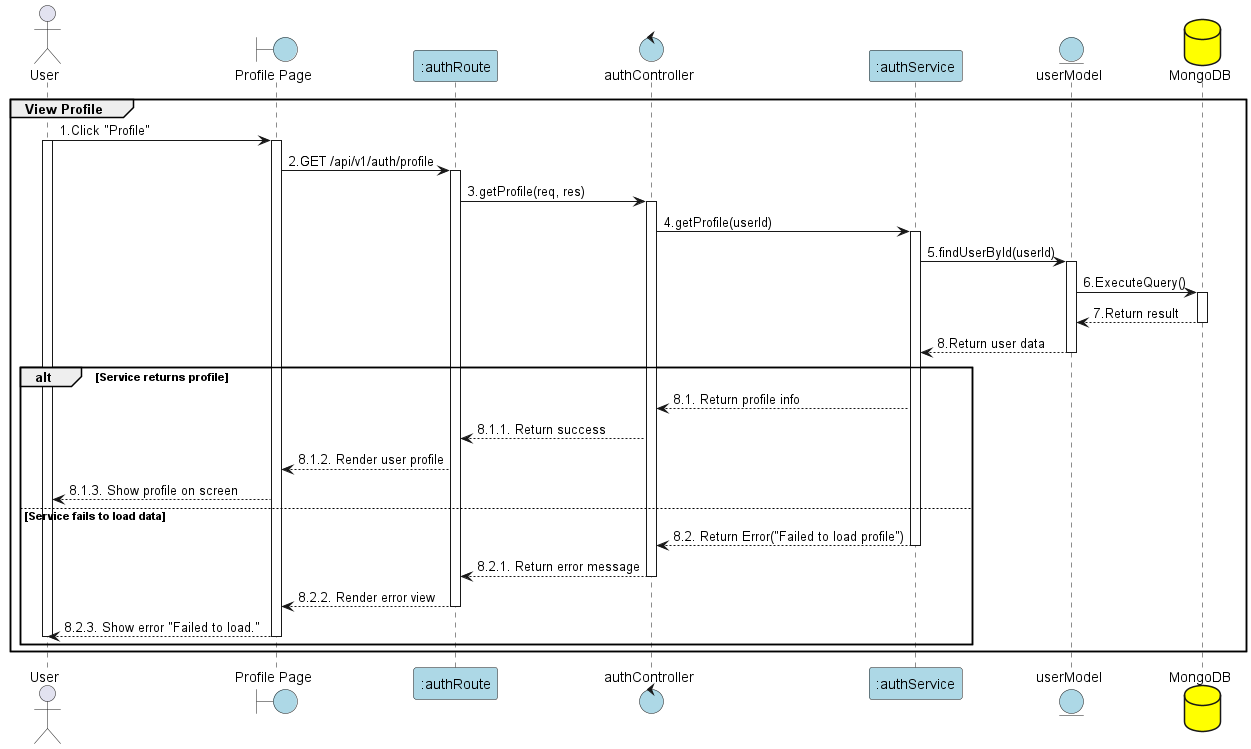

The diagram above was rendered by PlantUML. Its source (embedded in the PNG):
@startuml ViewProfile

actor User
boundary "Profile Page" as View #lightblue
participant ":authRoute" as Route #lightblue
control "authController" as Controller #lightblue
participant ":authService" as Service #lightblue
entity "userModel" as Model #lightblue
database "MongoDB" as MongoDB #yellow

group View Profile
User -> View: 1.Click "Profile"
activate View
activate User

View -> Route: 2.GET /api/v1/auth/profile
activate Route

Route -> Controller: 3.getProfile(req, res)
activate Controller

Controller -> Service: 4.getProfile(userId)
activate Service


    Service -> Model: 5.findUserById(userId)
    activate Model

    Model -> MongoDB: 6.ExecuteQuery()
    activate MongoDB
    MongoDB --> Model: 7.Return result
    deactivate MongoDB

    Model --> Service: 8.Return user data
    deactivate Model
alt Service returns profile
    Service --> Controller: 8.1. Return profile info

    Controller --> Route: 8.1.1. Return success

    Route --> View: 8.1.2. Render user profile

    View --> User: 8.1.3. Show profile on screen
else Service fails to load data
    Service --> Controller: 8.2. Return Error("Failed to load profile")
    deactivate Service

    Controller --> Route: 8.2.1. Return error message
    deactivate Controller

    Route --> View: 8.2.2. Render error view
    deactivate Route

    View --> User: 8.2.3. Show error "Failed to load."
    deactivate View
    deactivate User
end

end
@enduml